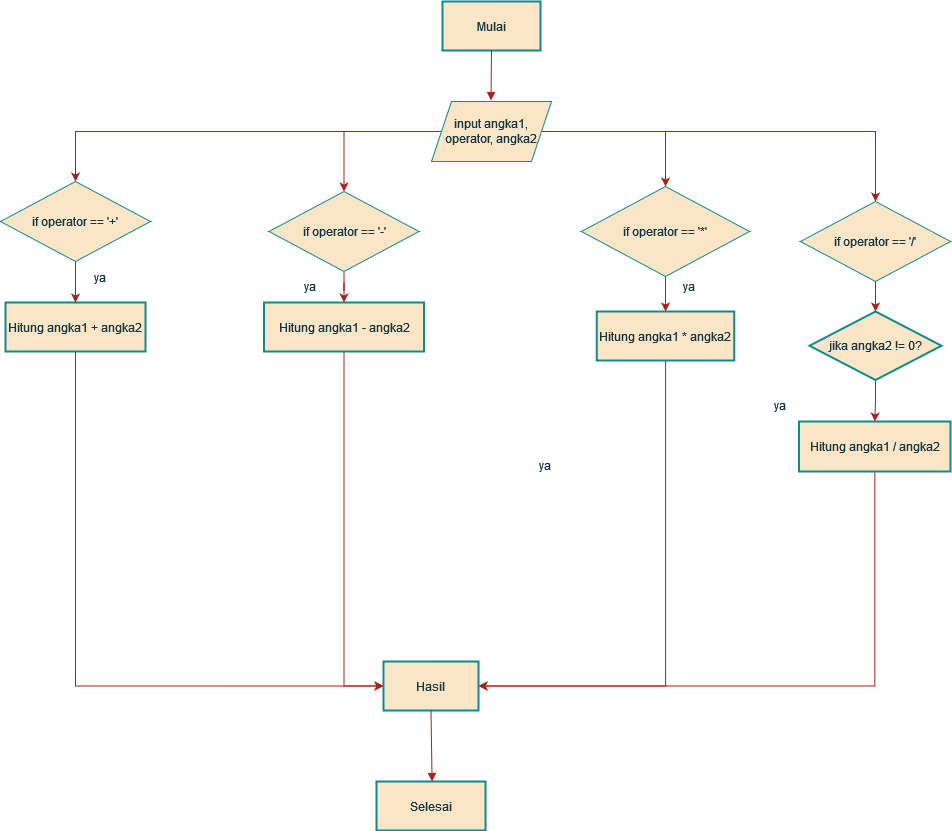

The diagram above was exported from draw.io. Its source (the exported page's mxGraphModel, read from the mxfile embedded in the PNG):
<mxGraphModel dx="1323" dy="690" grid="1" gridSize="10" guides="1" tooltips="1" connect="1" arrows="1" fold="1" page="1" pageScale="1" pageWidth="850" pageHeight="1100" math="0" shadow="0">
  <root>
    <mxCell id="0" />
    <mxCell id="1" parent="0" />
    <mxCell id="WeuItBLvSzxxDJP92O56-1" value="Mulai" style="whiteSpace=wrap;strokeWidth=2;labelBackgroundColor=none;fillColor=#FAE5C7;strokeColor=#0F8B8D;fontColor=#143642;" vertex="1" parent="1">
      <mxGeometry x="642" y="20" width="98" height="49" as="geometry" />
    </mxCell>
    <mxCell id="WeuItBLvSzxxDJP92O56-60" style="edgeStyle=orthogonalEdgeStyle;rounded=0;orthogonalLoop=1;jettySize=auto;html=1;entryX=0;entryY=0.5;entryDx=0;entryDy=0;labelBackgroundColor=none;strokeColor=#A8201A;fontColor=default;" edge="1" parent="1" source="WeuItBLvSzxxDJP92O56-3" target="WeuItBLvSzxxDJP92O56-10">
      <mxGeometry relative="1" as="geometry">
        <Array as="points">
          <mxPoint x="275" y="705" />
        </Array>
      </mxGeometry>
    </mxCell>
    <mxCell id="WeuItBLvSzxxDJP92O56-3" value="Hitung angka1 + angka2" style="whiteSpace=wrap;strokeWidth=2;labelBackgroundColor=none;fillColor=#FAE5C7;strokeColor=#0F8B8D;fontColor=#143642;" vertex="1" parent="1">
      <mxGeometry x="205" y="321" width="140" height="49" as="geometry" />
    </mxCell>
    <mxCell id="WeuItBLvSzxxDJP92O56-57" style="edgeStyle=orthogonalEdgeStyle;rounded=0;orthogonalLoop=1;jettySize=auto;html=1;entryX=0;entryY=0.5;entryDx=0;entryDy=0;labelBackgroundColor=none;strokeColor=#A8201A;fontColor=default;" edge="1" parent="1" source="WeuItBLvSzxxDJP92O56-4" target="WeuItBLvSzxxDJP92O56-10">
      <mxGeometry relative="1" as="geometry" />
    </mxCell>
    <mxCell id="WeuItBLvSzxxDJP92O56-4" value="Hitung angka1 - angka2" style="whiteSpace=wrap;strokeWidth=2;labelBackgroundColor=none;fillColor=#FAE5C7;strokeColor=#0F8B8D;fontColor=#143642;" vertex="1" parent="1">
      <mxGeometry x="463.5" y="321" width="160" height="49" as="geometry" />
    </mxCell>
    <mxCell id="WeuItBLvSzxxDJP92O56-59" style="edgeStyle=orthogonalEdgeStyle;rounded=0;orthogonalLoop=1;jettySize=auto;html=1;entryX=1;entryY=0.5;entryDx=0;entryDy=0;labelBackgroundColor=none;strokeColor=#A8201A;fontColor=default;" edge="1" parent="1" source="WeuItBLvSzxxDJP92O56-5" target="WeuItBLvSzxxDJP92O56-10">
      <mxGeometry relative="1" as="geometry">
        <Array as="points">
          <mxPoint x="865" y="705" />
        </Array>
      </mxGeometry>
    </mxCell>
    <mxCell id="WeuItBLvSzxxDJP92O56-5" value="Hitung angka1 * angka2" style="whiteSpace=wrap;strokeWidth=2;labelBackgroundColor=none;fillColor=#FAE5C7;strokeColor=#0F8B8D;fontColor=#143642;" vertex="1" parent="1">
      <mxGeometry x="796.25" y="330" width="137.5" height="49" as="geometry" />
    </mxCell>
    <mxCell id="WeuItBLvSzxxDJP92O56-45" value="" style="edgeStyle=orthogonalEdgeStyle;rounded=0;orthogonalLoop=1;jettySize=auto;html=1;labelBackgroundColor=none;strokeColor=#A8201A;fontColor=default;" edge="1" parent="1" source="WeuItBLvSzxxDJP92O56-6" target="WeuItBLvSzxxDJP92O56-7">
      <mxGeometry relative="1" as="geometry" />
    </mxCell>
    <mxCell id="WeuItBLvSzxxDJP92O56-6" value="jika angka2 != 0?" style="rhombus;strokeWidth=2;whiteSpace=wrap;labelBackgroundColor=none;fillColor=#FAE5C7;strokeColor=#0F8B8D;fontColor=#143642;" vertex="1" parent="1">
      <mxGeometry x="1009" y="330" width="132" height="68.5" as="geometry" />
    </mxCell>
    <mxCell id="WeuItBLvSzxxDJP92O56-70" style="edgeStyle=orthogonalEdgeStyle;rounded=0;orthogonalLoop=1;jettySize=auto;html=1;entryX=1;entryY=0.5;entryDx=0;entryDy=0;labelBackgroundColor=none;strokeColor=#A8201A;fontColor=default;" edge="1" parent="1" source="WeuItBLvSzxxDJP92O56-7" target="WeuItBLvSzxxDJP92O56-10">
      <mxGeometry relative="1" as="geometry">
        <Array as="points">
          <mxPoint x="1074" y="705" />
        </Array>
      </mxGeometry>
    </mxCell>
    <mxCell id="WeuItBLvSzxxDJP92O56-7" value="Hitung angka1 / angka2" style="whiteSpace=wrap;strokeWidth=2;labelBackgroundColor=none;fillColor=#FAE5C7;strokeColor=#0F8B8D;fontColor=#143642;" vertex="1" parent="1">
      <mxGeometry x="998.5" y="440" width="151.5" height="50" as="geometry" />
    </mxCell>
    <mxCell id="WeuItBLvSzxxDJP92O56-10" value="Hasil" style="whiteSpace=wrap;strokeWidth=2;labelBackgroundColor=none;fillColor=#FAE5C7;strokeColor=#0F8B8D;fontColor=#143642;" vertex="1" parent="1">
      <mxGeometry x="583" y="680" width="95" height="49" as="geometry" />
    </mxCell>
    <mxCell id="WeuItBLvSzxxDJP92O56-11" value="Selesai" style="whiteSpace=wrap;strokeWidth=2;labelBackgroundColor=none;fillColor=#FAE5C7;strokeColor=#0F8B8D;fontColor=#143642;" vertex="1" parent="1">
      <mxGeometry x="576" y="800" width="109" height="49" as="geometry" />
    </mxCell>
    <mxCell id="WeuItBLvSzxxDJP92O56-12" value="" style="curved=1;startArrow=none;endArrow=block;exitX=0.5;exitY=0.99;entryX=0.5;entryY=0;rounded=0;labelBackgroundColor=none;strokeColor=#A8201A;fontColor=default;" edge="1" parent="1" source="WeuItBLvSzxxDJP92O56-1">
      <mxGeometry relative="1" as="geometry">
        <Array as="points" />
        <mxPoint x="690.5000000000002" y="119" as="targetPoint" />
      </mxGeometry>
    </mxCell>
    <mxCell id="WeuItBLvSzxxDJP92O56-26" value="" style="curved=1;startArrow=none;endArrow=block;exitX=0.5;exitY=0.99;entryX=0.51;entryY=-0.01;rounded=0;labelBackgroundColor=none;strokeColor=#A8201A;fontColor=default;" edge="1" parent="1" source="WeuItBLvSzxxDJP92O56-10" target="WeuItBLvSzxxDJP92O56-11">
      <mxGeometry relative="1" as="geometry">
        <Array as="points" />
      </mxGeometry>
    </mxCell>
    <mxCell id="WeuItBLvSzxxDJP92O56-33" style="edgeStyle=orthogonalEdgeStyle;rounded=0;orthogonalLoop=1;jettySize=auto;html=1;entryX=0.5;entryY=0;entryDx=0;entryDy=0;labelBackgroundColor=none;strokeColor=#A8201A;fontColor=default;" edge="1" parent="1" source="WeuItBLvSzxxDJP92O56-27" target="WeuItBLvSzxxDJP92O56-31">
      <mxGeometry relative="1" as="geometry" />
    </mxCell>
    <mxCell id="WeuItBLvSzxxDJP92O56-34" style="edgeStyle=orthogonalEdgeStyle;rounded=0;orthogonalLoop=1;jettySize=auto;html=1;entryX=0.5;entryY=0;entryDx=0;entryDy=0;labelBackgroundColor=none;strokeColor=#A8201A;fontColor=default;" edge="1" parent="1" source="WeuItBLvSzxxDJP92O56-27" target="WeuItBLvSzxxDJP92O56-28">
      <mxGeometry relative="1" as="geometry" />
    </mxCell>
    <mxCell id="WeuItBLvSzxxDJP92O56-37" style="edgeStyle=orthogonalEdgeStyle;rounded=0;orthogonalLoop=1;jettySize=auto;html=1;entryX=0.5;entryY=0;entryDx=0;entryDy=0;labelBackgroundColor=none;strokeColor=#A8201A;fontColor=default;" edge="1" parent="1" source="WeuItBLvSzxxDJP92O56-27" target="WeuItBLvSzxxDJP92O56-29">
      <mxGeometry relative="1" as="geometry" />
    </mxCell>
    <mxCell id="WeuItBLvSzxxDJP92O56-67" style="edgeStyle=orthogonalEdgeStyle;rounded=0;orthogonalLoop=1;jettySize=auto;html=1;entryX=0.5;entryY=0;entryDx=0;entryDy=0;labelBackgroundColor=none;strokeColor=#A8201A;fontColor=default;" edge="1" parent="1" source="WeuItBLvSzxxDJP92O56-27" target="WeuItBLvSzxxDJP92O56-30">
      <mxGeometry relative="1" as="geometry" />
    </mxCell>
    <mxCell id="WeuItBLvSzxxDJP92O56-27" value="input angka1, operator, angka2" style="shape=parallelogram;perimeter=parallelogramPerimeter;whiteSpace=wrap;html=1;fixedSize=1;labelBackgroundColor=none;fillColor=#FAE5C7;strokeColor=#0F8B8D;fontColor=#143642;" vertex="1" parent="1">
      <mxGeometry x="631" y="120" width="120" height="60" as="geometry" />
    </mxCell>
    <mxCell id="WeuItBLvSzxxDJP92O56-39" value="" style="edgeStyle=orthogonalEdgeStyle;rounded=0;orthogonalLoop=1;jettySize=auto;html=1;labelBackgroundColor=none;strokeColor=#A8201A;fontColor=default;" edge="1" parent="1" source="WeuItBLvSzxxDJP92O56-28" target="WeuItBLvSzxxDJP92O56-4">
      <mxGeometry relative="1" as="geometry" />
    </mxCell>
    <mxCell id="WeuItBLvSzxxDJP92O56-28" value="if operator == '-'" style="rhombus;whiteSpace=wrap;html=1;labelBackgroundColor=none;fillColor=#FAE5C7;strokeColor=#0F8B8D;fontColor=#143642;" vertex="1" parent="1">
      <mxGeometry x="468.5" y="210" width="150" height="80" as="geometry" />
    </mxCell>
    <mxCell id="WeuItBLvSzxxDJP92O56-41" value="" style="edgeStyle=orthogonalEdgeStyle;rounded=0;orthogonalLoop=1;jettySize=auto;html=1;labelBackgroundColor=none;strokeColor=#A8201A;fontColor=default;" edge="1" parent="1" source="WeuItBLvSzxxDJP92O56-29" target="WeuItBLvSzxxDJP92O56-5">
      <mxGeometry relative="1" as="geometry" />
    </mxCell>
    <mxCell id="WeuItBLvSzxxDJP92O56-29" value="if operator == '*'" style="rhombus;whiteSpace=wrap;html=1;labelBackgroundColor=none;fillColor=#FAE5C7;strokeColor=#0F8B8D;fontColor=#143642;" vertex="1" parent="1">
      <mxGeometry x="781" y="205" width="168" height="90" as="geometry" />
    </mxCell>
    <mxCell id="WeuItBLvSzxxDJP92O56-44" value="" style="edgeStyle=orthogonalEdgeStyle;rounded=0;orthogonalLoop=1;jettySize=auto;html=1;labelBackgroundColor=none;strokeColor=#A8201A;fontColor=default;" edge="1" parent="1" source="WeuItBLvSzxxDJP92O56-30" target="WeuItBLvSzxxDJP92O56-6">
      <mxGeometry relative="1" as="geometry" />
    </mxCell>
    <mxCell id="WeuItBLvSzxxDJP92O56-30" value="if operator == '/'" style="rhombus;whiteSpace=wrap;html=1;labelBackgroundColor=none;fillColor=#FAE5C7;strokeColor=#0F8B8D;fontColor=#143642;" vertex="1" parent="1">
      <mxGeometry x="1000" y="220" width="150" height="80" as="geometry" />
    </mxCell>
    <mxCell id="WeuItBLvSzxxDJP92O56-38" value="" style="edgeStyle=orthogonalEdgeStyle;rounded=0;orthogonalLoop=1;jettySize=auto;html=1;labelBackgroundColor=none;strokeColor=#A8201A;fontColor=default;" edge="1" parent="1" source="WeuItBLvSzxxDJP92O56-31" target="WeuItBLvSzxxDJP92O56-3">
      <mxGeometry relative="1" as="geometry" />
    </mxCell>
    <mxCell id="WeuItBLvSzxxDJP92O56-31" value="if operator == '+'" style="rhombus;whiteSpace=wrap;html=1;labelBackgroundColor=none;fillColor=#FAE5C7;strokeColor=#0F8B8D;fontColor=#143642;" vertex="1" parent="1">
      <mxGeometry x="200" y="200" width="150" height="80" as="geometry" />
    </mxCell>
    <mxCell id="WeuItBLvSzxxDJP92O56-47" value="ya" style="rounded=0;whiteSpace=wrap;html=1;strokeColor=none;fillColor=none;labelBackgroundColor=none;fontColor=#143642;" vertex="1" parent="1">
      <mxGeometry x="685" y="458.5" width="120" height="50" as="geometry" />
    </mxCell>
    <mxCell id="WeuItBLvSzxxDJP92O56-49" value="ya" style="rounded=0;whiteSpace=wrap;html=1;strokeColor=none;fillColor=none;labelBackgroundColor=none;fontColor=#143642;" vertex="1" parent="1">
      <mxGeometry x="240" y="271" width="120" height="50" as="geometry" />
    </mxCell>
    <mxCell id="WeuItBLvSzxxDJP92O56-50" value="ya" style="rounded=0;whiteSpace=wrap;html=1;strokeColor=none;fillColor=none;labelBackgroundColor=none;fontColor=#143642;" vertex="1" parent="1">
      <mxGeometry x="450" y="280" width="120" height="50" as="geometry" />
    </mxCell>
    <mxCell id="WeuItBLvSzxxDJP92O56-52" value="ya" style="rounded=0;whiteSpace=wrap;html=1;strokeColor=none;fillColor=none;labelBackgroundColor=none;fontColor=#143642;" vertex="1" parent="1">
      <mxGeometry x="829" y="280" width="120" height="50" as="geometry" />
    </mxCell>
    <mxCell id="WeuItBLvSzxxDJP92O56-53" value="ya" style="rounded=0;whiteSpace=wrap;html=1;strokeColor=none;fillColor=none;labelBackgroundColor=none;fontColor=#143642;" vertex="1" parent="1">
      <mxGeometry x="920" y="398.5" width="120" height="50" as="geometry" />
    </mxCell>
  </root>
</mxGraphModel>